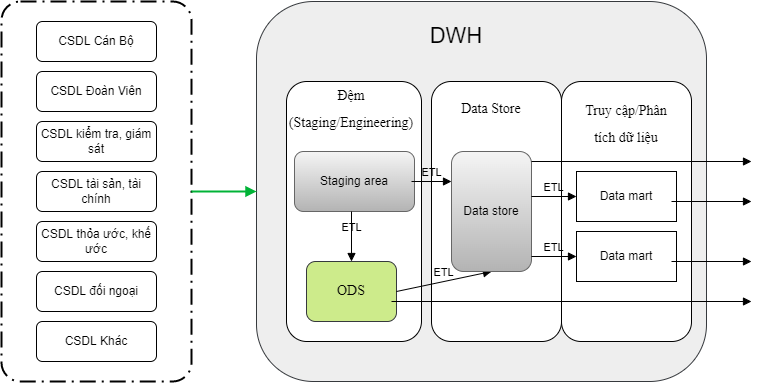

The diagram above was exported from draw.io. Its source (the exported page's mxGraphModel, read from the mxfile embedded in the PNG):
<mxGraphModel dx="1221" dy="644" grid="1" gridSize="10" guides="1" tooltips="1" connect="1" arrows="1" fold="1" page="1" pageScale="1" pageWidth="850" pageHeight="1100" math="0" shadow="0">
  <root>
    <mxCell id="0" />
    <mxCell id="1" parent="0" />
    <mxCell id="tDx7kImLb8eP4iuvQLXm-1" value="CSDL Cán Bộ" style="rounded=1;whiteSpace=wrap;html=1;" vertex="1" parent="1">
      <mxGeometry x="75" y="140" width="120" height="40" as="geometry" />
    </mxCell>
    <mxCell id="tDx7kImLb8eP4iuvQLXm-2" value="CSDL Đoàn Viên" style="rounded=1;whiteSpace=wrap;html=1;" vertex="1" parent="1">
      <mxGeometry x="75" y="190" width="120" height="40" as="geometry" />
    </mxCell>
    <mxCell id="tDx7kImLb8eP4iuvQLXm-3" value="CSDL kiểm tra, giám sát" style="rounded=1;whiteSpace=wrap;html=1;" vertex="1" parent="1">
      <mxGeometry x="75" y="240" width="120" height="40" as="geometry" />
    </mxCell>
    <mxCell id="tDx7kImLb8eP4iuvQLXm-4" value="CSDL tài sản, tài chính" style="rounded=1;whiteSpace=wrap;html=1;" vertex="1" parent="1">
      <mxGeometry x="75" y="290" width="120" height="40" as="geometry" />
    </mxCell>
    <mxCell id="tDx7kImLb8eP4iuvQLXm-5" value="CSDL thỏa ước, khế ước" style="rounded=1;whiteSpace=wrap;html=1;" vertex="1" parent="1">
      <mxGeometry x="75" y="340" width="120" height="40" as="geometry" />
    </mxCell>
    <mxCell id="tDx7kImLb8eP4iuvQLXm-6" value="CSDL đối ngoại" style="rounded=1;whiteSpace=wrap;html=1;" vertex="1" parent="1">
      <mxGeometry x="75" y="390" width="120" height="40" as="geometry" />
    </mxCell>
    <mxCell id="tDx7kImLb8eP4iuvQLXm-7" value="CSDL Khác" style="rounded=1;whiteSpace=wrap;html=1;" vertex="1" parent="1">
      <mxGeometry x="75" y="440" width="120" height="40" as="geometry" />
    </mxCell>
    <mxCell id="tDx7kImLb8eP4iuvQLXm-8" value="" style="points=[[0.25,0,0],[0.5,0,0],[0.75,0,0],[1,0.25,0],[1,0.5,0],[1,0.75,0],[0.75,1,0],[0.5,1,0],[0.25,1,0],[0,0.75,0],[0,0.5,0],[0,0.25,0]];rounded=1;arcSize=10;dashed=1;strokeColor=#000000;fillColor=none;gradientColor=none;dashPattern=8 3 1 3;strokeWidth=2;" vertex="1" parent="1">
      <mxGeometry x="40" y="120" width="190" height="380" as="geometry" />
    </mxCell>
    <mxCell id="tDx7kImLb8eP4iuvQLXm-9" value="" style="edgeStyle=none;rounded=0;html=1;jettySize=auto;orthogonalLoop=1;strokeColor=#00B336;strokeWidth=2;fontColor=#000000;jumpStyle=none;endArrow=block;endFill=1;startArrow=none;" edge="1" parent="1" source="tDx7kImLb8eP4iuvQLXm-8">
      <mxGeometry width="100" relative="1" as="geometry">
        <mxPoint x="230" y="310" as="sourcePoint" />
        <mxPoint x="295" y="310" as="targetPoint" />
      </mxGeometry>
    </mxCell>
    <mxCell id="tDx7kImLb8eP4iuvQLXm-14" value="" style="rounded=1;whiteSpace=wrap;html=1;fillColor=#eeeeee;strokeColor=#36393d;" vertex="1" parent="1">
      <mxGeometry x="295" y="120" width="450" height="380" as="geometry" />
    </mxCell>
    <mxCell id="tDx7kImLb8eP4iuvQLXm-15" value="&lt;font style=&quot;font-size: 22px&quot;&gt;DWH&lt;/font&gt;" style="text;html=1;strokeColor=none;fillColor=none;align=center;verticalAlign=middle;whiteSpace=wrap;rounded=0;" vertex="1" parent="1">
      <mxGeometry x="315" y="140" width="360" height="30" as="geometry" />
    </mxCell>
    <mxCell id="tDx7kImLb8eP4iuvQLXm-17" value="" style="rounded=1;whiteSpace=wrap;html=1;fontSize=22;" vertex="1" parent="1">
      <mxGeometry x="325" y="200" width="135" height="260" as="geometry" />
    </mxCell>
    <mxCell id="tDx7kImLb8eP4iuvQLXm-18" value="&lt;font face=&quot;Times New Roman&quot; style=&quot;font-size: 14px&quot;&gt;Đệm (Staging/Engineering)&lt;/font&gt;" style="text;html=1;strokeColor=none;fillColor=none;align=center;verticalAlign=middle;whiteSpace=wrap;rounded=0;fontSize=22;" vertex="1" parent="1">
      <mxGeometry x="325" y="210" width="130" height="30" as="geometry" />
    </mxCell>
    <mxCell id="tDx7kImLb8eP4iuvQLXm-19" value="ODS" style="rounded=1;whiteSpace=wrap;html=1;fontFamily=Times New Roman;fontSize=14;fillColor=#cdeb8b;strokeColor=#36393d;" vertex="1" parent="1">
      <mxGeometry x="345" y="380" width="90" height="60" as="geometry" />
    </mxCell>
    <mxCell id="tDx7kImLb8eP4iuvQLXm-20" value="" style="rounded=1;whiteSpace=wrap;html=1;fontSize=22;" vertex="1" parent="1">
      <mxGeometry x="470" y="200" width="130" height="260" as="geometry" />
    </mxCell>
    <mxCell id="tDx7kImLb8eP4iuvQLXm-21" value="&lt;font face=&quot;Times New Roman&quot;&gt;&lt;span style=&quot;font-size: 14px&quot;&gt;Data Store&lt;/span&gt;&lt;/font&gt;" style="text;html=1;strokeColor=none;fillColor=none;align=center;verticalAlign=middle;whiteSpace=wrap;rounded=0;fontSize=22;" vertex="1" parent="1">
      <mxGeometry x="480" y="210" width="100" height="30" as="geometry" />
    </mxCell>
    <mxCell id="tDx7kImLb8eP4iuvQLXm-22" value="" style="rounded=1;whiteSpace=wrap;html=1;fontSize=22;" vertex="1" parent="1">
      <mxGeometry x="600" y="200" width="130" height="260" as="geometry" />
    </mxCell>
    <mxCell id="tDx7kImLb8eP4iuvQLXm-23" value="&lt;font face=&quot;Times New Roman&quot;&gt;&lt;span style=&quot;font-size: 14px&quot;&gt;Truy cập/Phân tích dữ liệu&lt;/span&gt;&lt;/font&gt;" style="text;html=1;strokeColor=none;fillColor=none;align=center;verticalAlign=middle;whiteSpace=wrap;rounded=0;fontSize=22;" vertex="1" parent="1">
      <mxGeometry x="615" y="210" width="100" height="60" as="geometry" />
    </mxCell>
    <mxCell id="tDx7kImLb8eP4iuvQLXm-37" value="Staging area" style="rounded=1;whiteSpace=wrap;html=1;fillColor=#f5f5f5;gradientColor=#b3b3b3;strokeColor=#666666;" vertex="1" parent="1">
      <mxGeometry x="333" y="270" width="120" height="60" as="geometry" />
    </mxCell>
    <mxCell id="tDx7kImLb8eP4iuvQLXm-38" value="ETL" style="html=1;verticalAlign=bottom;labelBackgroundColor=none;endArrow=block;endFill=1;rounded=0;" edge="1" parent="1" target="tDx7kImLb8eP4iuvQLXm-19">
      <mxGeometry width="160" relative="1" as="geometry">
        <mxPoint x="390" y="330" as="sourcePoint" />
        <mxPoint x="400" y="360" as="targetPoint" />
      </mxGeometry>
    </mxCell>
    <mxCell id="tDx7kImLb8eP4iuvQLXm-42" value="ETL" style="html=1;verticalAlign=bottom;labelBackgroundColor=none;endArrow=block;endFill=1;rounded=0;exitX=1;exitY=0.5;exitDx=0;exitDy=0;entryX=0.5;entryY=1;entryDx=0;entryDy=0;" edge="1" parent="1" source="tDx7kImLb8eP4iuvQLXm-19" target="tDx7kImLb8eP4iuvQLXm-43">
      <mxGeometry width="160" relative="1" as="geometry">
        <mxPoint x="400" y="340" as="sourcePoint" />
        <mxPoint x="400" y="390" as="targetPoint" />
      </mxGeometry>
    </mxCell>
    <mxCell id="tDx7kImLb8eP4iuvQLXm-43" value="Data store" style="rounded=1;whiteSpace=wrap;html=1;fillColor=#f5f5f5;gradientColor=#b3b3b3;strokeColor=#666666;" vertex="1" parent="1">
      <mxGeometry x="490" y="270" width="80" height="120" as="geometry" />
    </mxCell>
    <mxCell id="tDx7kImLb8eP4iuvQLXm-46" value="ETL" style="html=1;verticalAlign=bottom;labelBackgroundColor=none;endArrow=block;endFill=1;rounded=0;" edge="1" parent="1">
      <mxGeometry width="160" relative="1" as="geometry">
        <mxPoint x="450" y="300" as="sourcePoint" />
        <mxPoint x="490" y="300" as="targetPoint" />
      </mxGeometry>
    </mxCell>
    <mxCell id="tDx7kImLb8eP4iuvQLXm-47" value="Data mart" style="rounded=0;whiteSpace=wrap;html=1;" vertex="1" parent="1">
      <mxGeometry x="615" y="290" width="100" height="50" as="geometry" />
    </mxCell>
    <mxCell id="tDx7kImLb8eP4iuvQLXm-48" value="Data mart" style="rounded=0;whiteSpace=wrap;html=1;" vertex="1" parent="1">
      <mxGeometry x="615" y="350" width="100" height="50" as="geometry" />
    </mxCell>
    <mxCell id="tDx7kImLb8eP4iuvQLXm-49" value="ETL" style="html=1;verticalAlign=bottom;labelBackgroundColor=none;endArrow=block;endFill=1;rounded=0;entryX=0;entryY=0.5;entryDx=0;entryDy=0;" edge="1" parent="1" target="tDx7kImLb8eP4iuvQLXm-47">
      <mxGeometry width="160" relative="1" as="geometry">
        <mxPoint x="570" y="315" as="sourcePoint" />
        <mxPoint x="610" y="319.41" as="targetPoint" />
      </mxGeometry>
    </mxCell>
    <mxCell id="tDx7kImLb8eP4iuvQLXm-51" value="ETL" style="html=1;verticalAlign=bottom;labelBackgroundColor=none;endArrow=block;endFill=1;rounded=0;entryX=0;entryY=0.5;entryDx=0;entryDy=0;" edge="1" parent="1">
      <mxGeometry width="160" relative="1" as="geometry">
        <mxPoint x="570" y="375" as="sourcePoint" />
        <mxPoint x="615" y="375" as="targetPoint" />
      </mxGeometry>
    </mxCell>
    <mxCell id="tDx7kImLb8eP4iuvQLXm-52" value="" style="html=1;verticalAlign=bottom;labelBackgroundColor=none;endArrow=block;endFill=1;rounded=0;" edge="1" parent="1">
      <mxGeometry width="160" relative="1" as="geometry">
        <mxPoint x="430" y="420" as="sourcePoint" />
        <mxPoint x="790" y="420" as="targetPoint" />
      </mxGeometry>
    </mxCell>
    <mxCell id="tDx7kImLb8eP4iuvQLXm-53" value="" style="html=1;verticalAlign=bottom;labelBackgroundColor=none;endArrow=block;endFill=1;rounded=0;" edge="1" parent="1">
      <mxGeometry width="160" relative="1" as="geometry">
        <mxPoint x="710" y="320" as="sourcePoint" />
        <mxPoint x="790" y="320" as="targetPoint" />
      </mxGeometry>
    </mxCell>
    <mxCell id="tDx7kImLb8eP4iuvQLXm-54" value="" style="html=1;verticalAlign=bottom;labelBackgroundColor=none;endArrow=block;endFill=1;rounded=0;" edge="1" parent="1">
      <mxGeometry width="160" relative="1" as="geometry">
        <mxPoint x="710" y="380" as="sourcePoint" />
        <mxPoint x="790" y="380" as="targetPoint" />
      </mxGeometry>
    </mxCell>
    <mxCell id="tDx7kImLb8eP4iuvQLXm-55" value="" style="html=1;verticalAlign=bottom;labelBackgroundColor=none;endArrow=block;endFill=1;rounded=0;" edge="1" parent="1">
      <mxGeometry width="160" relative="1" as="geometry">
        <mxPoint x="570" y="280" as="sourcePoint" />
        <mxPoint x="790" y="280" as="targetPoint" />
      </mxGeometry>
    </mxCell>
  </root>
</mxGraphModel>